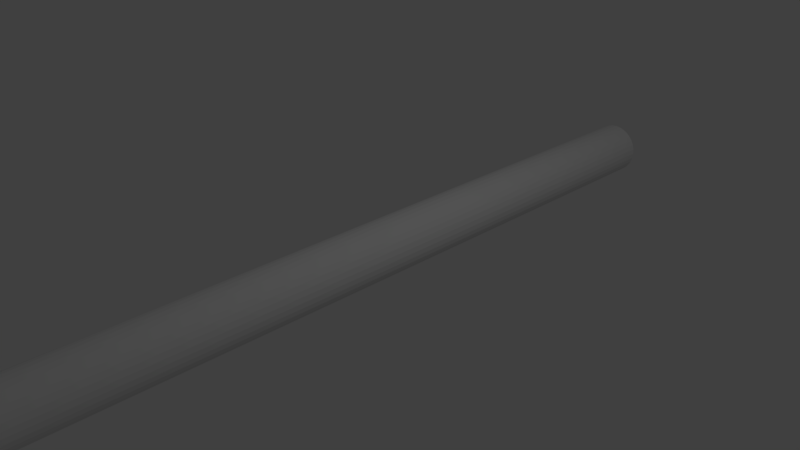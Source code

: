 # Source: ConcreteWithTexture.blend  (saved by Blender 2.78.0; exported with 4.5.12 LTS)
import bpy
from mathutils import Matrix  # noqa: F401  (used for matrix-valued properties, if any)

bpy.ops.wm.read_factory_settings(use_empty=True)
scene = bpy.context.scene
scene.name = 'Scene'

# ---- collections
col_collection_1 = bpy.data.collections.new('Collection 1'); scene.collection.children.link(col_collection_1)

# ---- materials (node trees are filled in below, after node groups)
mat_material_011 = bpy.data.materials.new('Material.011')
mat_material_011.alpha_threshold = 0.0
mat_material_011.use_transparent_shadow = False
mat_material_011.roughness = 0.5

# ---- material node trees

# ---- world
world_world = bpy.data.worlds.new('World'); scene.world = world_world
world_world.color = (0.05088, 0.05088, 0.05088)
world_world.use_sun_shadow = False
world_world.sun_shadow_jitter_overblur = 0.0
world_world.cycles.sampling_method = 'MANUAL'

# ---- cameras
cam_camera = bpy.data.cameras.new('Camera')
cam_camera.clip_end = 100.0
cam_camera.lens = 35.0
cam_camera.sensor_width = 32.0
cam_camera.sensor_height = 18.0
cam_camera.ortho_scale = 7.314
cam_camera.dof.focus_distance = 0.0
cam_camera.dof.aperture_fstop = 128.0

# ---- lights
light_lamp = bpy.data.lights.new('Lamp', 'POINT')
light_lamp.transmission_factor = 0.0
light_lamp.cutoff_distance = 30.0
light_lamp.energy = 100.0
light_lamp.shadow_buffer_clip_start = 1.001
light_lamp.shadow_soft_size = 0.1
light_lamp.shadow_maximum_resolution = 0.006
light_lamp.use_absolute_resolution = True

# ---- meshes
me_cylinder_004 = bpy.data.meshes.new('Cylinder.004')
me_cylinder_004.from_pydata([(-7.153e-07, -5.443, -0.38), (-7.153e-07, 5.443, -0.38), (0.07413, -5.443, -0.3727), (0.07413, 5.443, -0.3727), (0.1454, -5.443, -0.3511), (0.1454, 5.443, -0.3511), (0.2111, -5.443, -0.316), (0.2111, 5.443, -0.316), (0.2687, -5.443, -0.2687), (0.2687, 5.443, -0.2687), (0.316, -5.443, -0.2111), (0.316, 5.443, -0.2111), (0.3511, -5.443, -0.1454), (0.3511, 5.443, -0.1454), (0.3727, -5.443, -0.07413), (0.3727, 5.443, -0.07413), (0.38, -5.443, 2.384e-07), (0.38, 5.443, -2.384e-07), (0.3727, -5.443, 0.07413), (0.3727, 5.443, 0.07413), (0.3511, -5.443, 0.1454), (0.3511, 5.443, 0.1454), (0.316, -5.443, 0.2111), (0.316, 5.443, 0.2111), (0.2687, -5.443, 0.2687), (0.2687, 5.443, 0.2687), (0.2111, -5.443, 0.316), (0.2111, 5.443, 0.316), (0.1454, -5.443, 0.3511), (0.1454, 5.443, 0.3511), (0.07413, -5.443, 0.3727), (0.07413, 5.443, 0.3727), (-9.537e-07, -5.443, 0.38), (-9.537e-07, 5.443, 0.38), (-0.07414, -5.443, 0.3727), (-0.07414, 5.443, 0.3727), (-0.1454, -5.443, 0.3511), (-0.1454, 5.443, 0.3511), (-0.2111, -5.443, 0.316), (-0.2111, 5.443, 0.316), (-0.2687, -5.443, 0.2687), (-0.2687, 5.443, 0.2687), (-0.316, -5.443, 0.2111), (-0.316, 5.443, 0.2111), (-0.3511, -5.443, 0.1454), (-0.3511, 5.443, 0.1454), (-0.3727, -5.443, 0.07413), (-0.3727, 5.443, 0.07413), (-0.38, -5.443, -1.192e-07), (-0.38, 5.443, -5.96e-07), (-0.3727, -5.443, -0.07413), (-0.3727, 5.443, -0.07414), (-0.3511, -5.443, -0.1454), (-0.3511, 5.443, -0.1454), (-0.316, -5.443, -0.2111), (-0.316, 5.443, -0.2111), (-0.2687, -5.443, -0.2687), (-0.2687, 5.443, -0.2687), (-0.2111, -5.443, -0.316), (-0.2111, 5.443, -0.316), (-0.1454, -5.443, -0.3511), (-0.1454, 5.443, -0.3511), (-0.07413, -5.443, -0.3727), (-0.07413, 5.443, -0.3727)], [], [(0, 1, 3, 2), (2, 3, 5, 4), (4, 5, 7, 6), (6, 7, 9, 8), (8, 9, 11, 10), (10, 11, 13, 12), (12, 13, 15, 14), (14, 15, 17, 16), (16, 17, 19, 18), (18, 19, 21, 20), (20, 21, 23, 22), (22, 23, 25, 24), (24, 25, 27, 26), (26, 27, 29, 28), (28, 29, 31, 30), (30, 31, 33, 32), (32, 33, 35, 34), (34, 35, 37, 36), (36, 37, 39, 38), (38, 39, 41, 40), (40, 41, 43, 42), (42, 43, 45, 44), (44, 45, 47, 46), (46, 47, 49, 48), (48, 49, 51, 50), (50, 51, 53, 52), (52, 53, 55, 54), (54, 55, 57, 56), (56, 57, 59, 58), (58, 59, 61, 60), (3, 1, 63, 61, 59, 57, 55, 53, 51, 49, 47, 45, 43, 41, 39, 37, 35, 33, 31, 29, 27, 25, 23, 21, 19, 17, 15, 13, 11, 9, 7, 5), (60, 61, 63, 62), (62, 63, 1, 0), (0, 2, 4, 6, 8, 10, 12, 14, 16, 18, 20, 22, 24, 26, 28, 30, 32, 34, 36, 38, 40, 42, 44, 46, 48, 50, 52, 54, 56, 58, 60, 62)])
_uv = me_cylinder_004.uv_layers.new(name='UVMap')
_uv.uv.foreach_set('vector', [0.0, 0.0, 1.0, 0.0, 1.0, 1.0, 0.0, 1.0, 0.0, 0.0, 1.0, 0.0, 1.0, 1.0, 0.0, 1.0, 0.0, 0.0, 1.0, 0.0, 1.0, 1.0, 0.0, 1.0, 0.0, 0.0, 1.0, 0.0, 1.0, 1.0, 0.0, 1.0, 0.0, 0.0, 1.0, 0.0, 1.0, 1.0, 0.0, 1.0, 0.0, 0.0, 1.0, 0.0, 1.0, 1.0, 0.0, 1.0, 0.0, 0.0, 1.0, 0.0, 1.0, 1.0, 0.0, 1.0, 0.0, 0.0, 1.0, 0.0, 1.0, 1.0, 0.0, 1.0, 0.0, 0.0, 1.0, 0.0, 1.0, 1.0, 0.0, 1.0, 0.0, 0.0, 1.0, 0.0, 1.0, 1.0, 0.0, 1.0, 0.0, 0.0, 1.0, 0.0, 1.0, 1.0, 0.0, 1.0, 0.0, 0.0, 1.0, 0.0, 1.0, 1.0, 0.0, 1.0, 0.0, 0.0, 1.0, 0.0, 1.0, 1.0, 0.0, 1.0, 0.0, 0.0, 1.0, 0.0, 1.0, 1.0, 0.0, 1.0, 0.0, 0.0, 1.0, 0.0, 1.0, 1.0, 0.0, 1.0, 0.0, 0.0, 1.0, 0.0, 1.0, 1.0, 0.0, 1.0, 0.0, 0.0, 1.0, 0.0, 1.0, 1.0, 0.0, 1.0, 0.0, 0.0, 1.0, 0.0, 1.0, 1.0, 0.0, 1.0, 0.0, 0.0, 1.0, 0.0, 1.0, 1.0, 0.0, 1.0, 0.0, 0.0, 1.0, 0.0, 1.0, 1.0, 0.0, 1.0, 0.0, 0.0, 1.0, 0.0, 1.0, 1.0, 0.0, 1.0, 0.0, 0.0, 1.0, 0.0, 1.0, 1.0, 0.0, 1.0, 0.0, 0.0, 1.0, 0.0, 1.0, 1.0, 0.0, 1.0, 0.0, 0.0, 1.0, 0.0, 1.0, 1.0, 0.0, 1.0, 0.0, 0.0, 1.0, 0.0, 1.0, 1.0, 0.0, 1.0, 0.0, 0.0, 1.0, 0.0, 1.0, 1.0, 0.0, 1.0, 0.0, 0.0, 1.0, 0.0, 1.0, 1.0, 0.0, 1.0, 0.0, 0.0, 1.0, 0.0, 1.0, 1.0, 0.0, 1.0, 0.0, 0.0, 1.0, 0.0, 1.0, 1.0, 0.0, 1.0, 0.0, 0.0, 1.0, 0.0, 1.0, 1.0, 0.0, 1.0, 0.5, 1.0, 0.5975, 0.9904, 0.6913, 0.9619, 0.7778, 0.9157, 0.8536, 0.8536, 0.9157, 0.7778, 0.9619, 0.6913, 0.9904, 0.5975, 1.0, 0.5, 0.9904, 0.4025, 0.9619, 0.3087, 0.9157, 0.2222, 0.8536, 0.1464, 0.7778, 0.08427, 0.6913, 0.03806, 0.5975, 0.009607, 0.5, 0.0, 0.4025, 0.009607, 0.3087, 0.03806, 0.2222, 0.08427, 0.1464, 0.1464, 0.08426, 0.2222, 0.03806, 0.3087, 0.009607, 0.4025, 0.0, 0.5, 0.009607, 0.5975, 0.03806, 0.6913, 0.08427, 0.7778, 0.1464, 0.8536, 0.2222, 0.9157, 0.3087, 0.9619, 0.4025, 0.9904, 0.0, 0.0, 1.0, 0.0, 1.0, 1.0, 0.0, 1.0, 0.0, 0.0, 1.0, 0.0, 1.0, 1.0, 0.0, 1.0, 0.5, 1.0, 0.5975, 0.9904, 0.6913, 0.9619, 0.7778, 0.9157, 0.8536, 0.8536, 0.9157, 0.7778, 0.9619, 0.6913, 0.9904, 0.5975, 1.0, 0.5, 0.9904, 0.4025, 0.9619, 0.3087, 0.9157, 0.2222, 0.8536, 0.1464, 0.7778, 0.08427, 0.6913, 0.03806, 0.5975, 0.009607, 0.5, 0.0, 0.4025, 0.009607, 0.3087, 0.03806, 0.2222, 0.08427, 0.1464, 0.1464, 0.08426, 0.2222, 0.03806, 0.3087, 0.009607, 0.4025, 0.0, 0.5, 0.009607, 0.5975, 0.03806, 0.6913, 0.08427, 0.7778, 0.1464, 0.8536, 0.2222, 0.9157, 0.3087, 0.9619, 0.4025, 0.9904])
me_cylinder_004.materials.append(None)
me_cylinder_004.materials.append(None)
me_cylinder_004.use_remesh_preserve_volume = False
me_cylinder_004.use_remesh_preserve_attributes = False
me_cylinder_004.use_mirror_vertex_groups = False
me_cylinder_004.update()

# ---- objects
ob_cylinder = bpy.data.objects.new('Cylinder', me_cylinder_004)
ob_lamp = bpy.data.objects.new('Lamp', light_lamp)
ob_camera = bpy.data.objects.new('Camera', cam_camera)

# ---- transforms, parenting, visibility, modifiers, constraints
ob_cylinder.location = (0.0, 0.0, 0.0)
ob_cylinder.scale = (1.0, 1.0, 1.0)
ob_cylinder.lineart.crease_threshold = 0.0
ob_cylinder.material_slots[1].link = 'OBJECT'; ob_cylinder.material_slots[1].material = mat_material_011
ob_lamp.location = (4.076, 1.005, 5.904)
ob_lamp.rotation_euler = (0.6503, 0.05522, 1.866)
ob_lamp.lock_rotations_4d = False
ob_lamp.empty_display_type = 'ARROWS'
ob_lamp.color = (0.0, 0.0, 0.0, 0.0)
ob_lamp.lineart.crease_threshold = 0.0
ob_camera.location = (7.481, -6.508, 5.344)
ob_camera.rotation_euler = (1.109, 0.0, 0.8149)
ob_camera.lock_rotations_4d = False
ob_camera.empty_display_type = 'ARROWS'
ob_camera.color = (0.0, 0.0, 0.0, 0.0)
ob_camera.display_type = 'WIRE'
ob_camera.lineart.crease_threshold = 0.0

# ---- collection membership
col_collection_1.objects.link(ob_cylinder)
col_collection_1.objects.link(ob_lamp)
col_collection_1.objects.link(ob_camera)

# ---- scene / render settings (as saved in the file)
scene.camera = ob_camera
scene.frame_start = 1; scene.frame_end = 250; scene.frame_set(0)
scene.render.engine = 'BLENDER_EEVEE_NEXT'
scene.render.resolution_percentage = 50
scene.render.dither_intensity = 0.0
scene.cycles.use_denoising = False
scene.cycles.samples = 128
scene.cycles.sampling_pattern = 'TABULATED_SOBOL'
scene.cycles.light_sampling_threshold = 0.0
scene.cycles.use_adaptive_sampling = False
scene.cycles.use_light_tree = False
scene.cycles.blur_glossy = 0.0
scene.cycles.sample_clamp_indirect = 0.0
scene.view_settings.view_transform = 'Standard'
bpy.context.view_layer.update()
